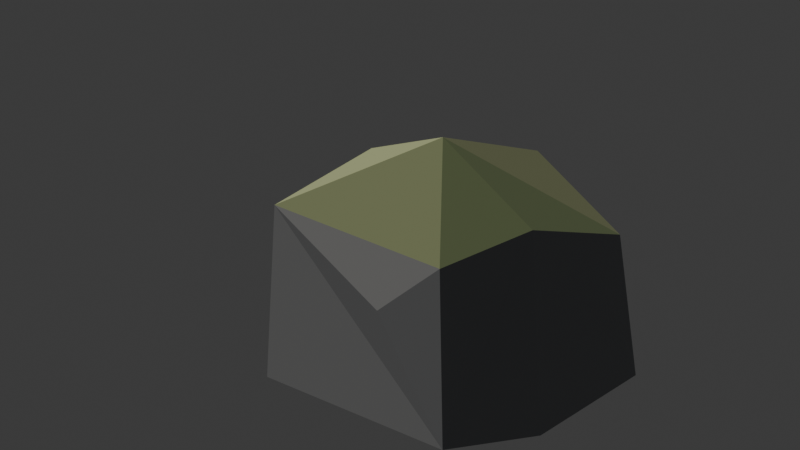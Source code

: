 # Source: cliff_shadow_buttress.blend  (saved by Blender 4.5.87; exported with 4.5.12 LTS)
import bpy
from mathutils import Matrix  # noqa: F401  (used for matrix-valued properties, if any)

bpy.ops.wm.read_factory_settings(use_empty=True)
scene = bpy.context.scene
scene.name = 'Scene'

# ---- collections
col_collection = bpy.data.collections.new('Collection'); scene.collection.children.link(col_collection)

# ---- materials (node trees are filled in below, after node groups)
mat_cliff_shadow_buttress_stone_and_meadow = bpy.data.materials.new('cliff_shadow_buttress stone and meadow')

# ---- material node trees
mat_cliff_shadow_buttress_stone_and_meadow.use_nodes = True; mat_cliff_shadow_buttress_stone_and_meadow.node_tree.nodes.clear()
_N = mat_cliff_shadow_buttress_stone_and_meadow.node_tree.nodes; _L = mat_cliff_shadow_buttress_stone_and_meadow.node_tree.links
n0 = _N.new('ShaderNodeBsdfPrincipled'); n0.name = 'Principled BSDF'; n0.location = (-200, 100)
n0.inputs[2].default_value = 1.0
n1 = _N.new('ShaderNodeOutputMaterial'); n1.name = 'Material Output'; n1.location = (200, 100)
n2 = _N.new('ShaderNodeVertexColor'); n2.name = 'Color Attribute'; n2.location = (0, 0)
n2.layer_name = 'Palette'
_L.new(n0.outputs[0], n1.inputs[0])
_L.new(n2.outputs[0], n0.inputs[0])
n1.is_active_output = True

# ---- world
world_world = bpy.data.worlds.new('World'); scene.world = world_world
world_world.use_nodes = True; world_world.node_tree.nodes.clear()
_N = world_world.node_tree.nodes; _L = world_world.node_tree.links
n0 = _N.new('ShaderNodeOutputWorld'); n0.name = 'World Output'; n0.location = (200, 100)
n1 = _N.new('ShaderNodeBackground'); n1.name = 'Background'; n1.location = (-200, 100)
n1.inputs[0].default_value = (0.05088, 0.05088, 0.05088, 1.0)
_L.new(n1.outputs[0], n0.inputs[0])
n0.is_active_output = True
world_world.color = (0.22, 0.27, 0.32)
world_world.sun_shadow_jitter_overblur = 0.0

# ---- cameras
cam_camera_005 = bpy.data.cameras.new('Camera.005')

# ---- lights
light_sun_004 = bpy.data.lights.new('Sun.004', 'SUN')
light_sun_004.energy = 2.0

# ---- meshes
me_cliff_shadow_buttressgeometry = bpy.data.meshes.new('cliff_shadow_buttressGeometry')
me_cliff_shadow_buttressgeometry.from_pydata([(-12.86, 4.621, 42.0), (4.976, 6.761, 48.0), (24.5, 11.11, 33.0), (15.18, -4.624, 27.0), (26.45, 33.06, 14.75), (-26.3, -10.6, 30.0), (-12.86, 34.62, 32.0), (4.976, 36.76, 38.0), (24.5, 41.11, 23.0), (6.367, 41.35, 19.58), (2.346, -8.761, 15.05), (27.93, 12.67, -12.0), (17.31, -5.271, -12.0), (20.47, -0.5051, 16.1), (-29.98, -12.08, -12.0), (-14.66, 39.47, -12.0), (-24.83, 4.503, 16.8), (27.93, 46.87, -12.0), (18.97, 43.22, 16.59)], [], [(12, 5, 14), (5, 6, 16), (6, 15, 14), (15, 17, 11), (15, 11, 12), (15, 12, 14), (11, 2, 12), (2, 3, 13), (3, 5, 10), (3, 1, 5), (1, 0, 5), (0, 6, 5), (0, 1, 7), (0, 7, 6), (7, 17, 9), (17, 15, 6), (17, 2, 11), (1, 3, 2), (17, 8, 4), (8, 7, 1), (8, 1, 2), (8, 17, 18), (6, 14, 16), (14, 5, 16), (3, 12, 13), (12, 2, 13), (5, 12, 10), (12, 3, 10), (17, 6, 9), (6, 7, 9), (8, 2, 4), (2, 17, 4), (17, 7, 18), (7, 8, 18)])
_ca = me_cliff_shadow_buttressgeometry.color_attributes.new('Palette', 'FLOAT_COLOR', 'CORNER')
_ca.data.foreach_set('color', [0.3319, 0.332, 0.3287, 1.0, 0.3319, 0.332, 0.3287, 1.0, 0.3319, 0.332, 0.3287, 1.0, 0.4017, 0.3896, 0.3638, 1.0, 0.4017, 0.3896, 0.3638, 1.0, 0.4017, 0.3896, 0.3638, 1.0, 0.3752, 0.3679, 0.3507, 1.0, 0.3752, 0.3679, 0.3507, 1.0, 0.3752, 0.3679, 0.3507, 1.0, 0.2789, 0.2874, 0.3005, 1.0, 0.2789, 0.2874, 0.3005, 1.0, 0.2789, 0.2874, 0.3005, 1.0, 0.2789, 0.2874, 0.3005, 1.0, 0.2789, 0.2874, 0.3005, 1.0, 0.2789, 0.2874, 0.3005, 1.0, 0.2789, 0.2874, 0.3005, 1.0, 0.2789, 0.2874, 0.3005, 1.0, 0.2789, 0.2874, 0.3005, 1.0, 0.2789, 0.2874, 0.3005, 1.0, 0.2789, 0.2874, 0.3005, 1.0, 0.2789, 0.2874, 0.3005, 1.0, 0.2789, 0.2874, 0.3005, 1.0, 0.2789, 0.2874, 0.3005, 1.0, 0.2789, 0.2874, 0.3005, 1.0, 0.3581, 0.3538, 0.3421, 1.0, 0.3581, 0.3538, 0.3421, 1.0, 0.3581, 0.3538, 0.3421, 1.0, 0.3029, 0.3359, 0.1667, 1.0, 0.3029, 0.3359, 0.1667, 1.0, 0.3029, 0.3359, 0.1667, 1.0, 0.4368, 0.4705, 0.2408, 1.0, 0.4368, 0.4705, 0.2408, 1.0, 0.4368, 0.4705, 0.2408, 1.0, 0.2726, 0.3364, 0.1559, 1.0, 0.2726, 0.3364, 0.1559, 1.0, 0.2726, 0.3364, 0.1559, 1.0, 0.3453, 0.3832, 0.1894, 1.0, 0.3453, 0.3832, 0.1894, 1.0, 0.3453, 0.3832, 0.1894, 1.0, 0.398, 0.4285, 0.2198, 1.0, 0.398, 0.4285, 0.2198, 1.0, 0.398, 0.4285, 0.2198, 1.0, 0.2789, 0.2874, 0.3005, 1.0, 0.2789, 0.2874, 0.3005, 1.0, 0.2789, 0.2874, 0.3005, 1.0, 0.2789, 0.2874, 0.3005, 1.0, 0.2789, 0.2874, 0.3005, 1.0, 0.2789, 0.2874, 0.3005, 1.0, 0.2789, 0.2874, 0.3005, 1.0, 0.2789, 0.2874, 0.3005, 1.0, 0.2789, 0.2874, 0.3005, 1.0, 0.2032, 0.2501, 0.1171, 1.0, 0.2032, 0.2501, 0.1171, 1.0, 0.2032, 0.2501, 0.1171, 1.0, 0.2789, 0.2874, 0.3005, 1.0, 0.2789, 0.2874, 0.3005, 1.0, 0.2789, 0.2874, 0.3005, 1.0, 0.2808, 0.3021, 0.1565, 1.0, 0.2808, 0.3021, 0.1565, 1.0, 0.2808, 0.3021, 0.1565, 1.0, 0.1933, 0.2378, 0.1116, 1.0, 0.1933, 0.2378, 0.1116, 1.0, 0.1933, 0.2378, 0.1116, 1.0, 0.2789, 0.2874, 0.3005, 1.0, 0.2789, 0.2874, 0.3005, 1.0, 0.2789, 0.2874, 0.3005, 1.0, 0.3366, 0.3359, 0.3311, 1.0, 0.3366, 0.3359, 0.3311, 1.0, 0.3366, 0.3359, 0.3311, 1.0, 0.389, 0.3792, 0.3576, 1.0, 0.389, 0.3792, 0.3576, 1.0, 0.389, 0.3792, 0.3576, 1.0, 0.2789, 0.2874, 0.3005, 1.0, 0.2789, 0.2874, 0.3005, 1.0, 0.2789, 0.2874, 0.3005, 1.0, 0.2789, 0.2874, 0.3005, 1.0, 0.2789, 0.2874, 0.3005, 1.0, 0.2789, 0.2874, 0.3005, 1.0, 0.3198, 0.3219, 0.3224, 1.0, 0.3198, 0.3219, 0.3224, 1.0, 0.3198, 0.3219, 0.3224, 1.0, 0.3168, 0.3194, 0.3208, 1.0, 0.3168, 0.3194, 0.3208, 1.0, 0.3168, 0.3194, 0.3208, 1.0, 0.2789, 0.2874, 0.3005, 1.0, 0.2789, 0.2874, 0.3005, 1.0, 0.2789, 0.2874, 0.3005, 1.0, 0.2789, 0.2874, 0.3005, 1.0, 0.2789, 0.2874, 0.3005, 1.0, 0.2789, 0.2874, 0.3005, 1.0, 0.2789, 0.2874, 0.3005, 1.0, 0.2789, 0.2874, 0.3005, 1.0, 0.2789, 0.2874, 0.3005, 1.0, 0.2789, 0.2874, 0.3005, 1.0, 0.2789, 0.2874, 0.3005, 1.0, 0.2789, 0.2874, 0.3005, 1.0, 0.2789, 0.2874, 0.3005, 1.0, 0.2789, 0.2874, 0.3005, 1.0, 0.2789, 0.2874, 0.3005, 1.0, 0.2789, 0.2874, 0.3005, 1.0, 0.2789, 0.2874, 0.3005, 1.0, 0.2789, 0.2874, 0.3005, 1.0])
me_cliff_shadow_buttressgeometry.materials.append(mat_cliff_shadow_buttress_stone_and_meadow)
me_cliff_shadow_buttressgeometry.update()

# ---- objects
ob_cliff_shadow_buttress = bpy.data.objects.new('cliff_shadow_buttress', me_cliff_shadow_buttressgeometry)
ob_camera = bpy.data.objects.new('Camera', cam_camera_005)
ob_sun = bpy.data.objects.new('Sun', light_sun_004)

# ---- transforms, parenting, visibility, modifiers, constraints
ob_cliff_shadow_buttress.location = (0.0, 0.0, 0.0)
ob_camera.location = (144.0, -144.0, 115.2)
ob_camera.rotation_euler = (1.175, -7.466e-08, 0.7854)
ob_sun.location = (-100.0, -100.0, 150.0)
ob_sun.rotation_euler = (0.45, -0.3, -0.4)

# ---- collection membership
scene.collection.objects.link(ob_cliff_shadow_buttress)
col_collection.objects.link(ob_camera)
col_collection.objects.link(ob_sun)

# ---- scene / render settings (as saved in the file)
scene.camera = ob_camera
scene.frame_start = 1; scene.frame_end = 250; scene.frame_set(1)
scene.render.engine = 'BLENDER_EEVEE_NEXT'
bpy.context.view_layer.update()
